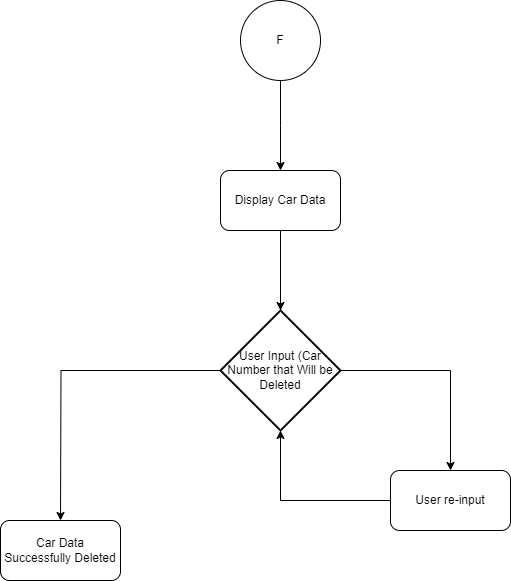

The diagram above was exported from draw.io. Its source (the exported page's mxGraphModel, read from the mxfile embedded in the PNG):
<mxGraphModel dx="1293" dy="574" grid="1" gridSize="10" guides="1" tooltips="1" connect="1" arrows="1" fold="1" page="1" pageScale="1" pageWidth="850" pageHeight="1100" math="0" shadow="0">
  <root>
    <mxCell id="0" />
    <mxCell id="1" parent="0" />
    <mxCell id="iyD1kDlsz-RTY-PHuMne-3" value="" style="edgeStyle=orthogonalEdgeStyle;rounded=0;orthogonalLoop=1;jettySize=auto;html=1;" parent="1" source="iyD1kDlsz-RTY-PHuMne-1" edge="1">
      <mxGeometry relative="1" as="geometry">
        <mxPoint x="420" y="470" as="targetPoint" />
      </mxGeometry>
    </mxCell>
    <mxCell id="iyD1kDlsz-RTY-PHuMne-1" value="F" style="ellipse;whiteSpace=wrap;html=1;aspect=fixed;" parent="1" vertex="1">
      <mxGeometry x="380" y="300" width="80" height="80" as="geometry" />
    </mxCell>
    <mxCell id="iyD1kDlsz-RTY-PHuMne-5" value="" style="edgeStyle=orthogonalEdgeStyle;rounded=0;orthogonalLoop=1;jettySize=auto;html=1;" parent="1" edge="1">
      <mxGeometry relative="1" as="geometry">
        <mxPoint x="420" y="530" as="sourcePoint" />
        <mxPoint x="420" y="610" as="targetPoint" />
      </mxGeometry>
    </mxCell>
    <mxCell id="iyD1kDlsz-RTY-PHuMne-7" value="" style="edgeStyle=orthogonalEdgeStyle;rounded=0;orthogonalLoop=1;jettySize=auto;html=1;entryX=0.5;entryY=0;entryDx=0;entryDy=0;" parent="1" source="pHw1SurzQNz-W-Usacjc-2" edge="1">
      <mxGeometry relative="1" as="geometry">
        <mxPoint x="360" y="640" as="sourcePoint" />
        <mxPoint x="200" y="820" as="targetPoint" />
      </mxGeometry>
    </mxCell>
    <mxCell id="iyD1kDlsz-RTY-PHuMne-9" value="" style="edgeStyle=orthogonalEdgeStyle;rounded=0;orthogonalLoop=1;jettySize=auto;html=1;exitX=0;exitY=0.5;exitDx=0;exitDy=0;entryX=0.5;entryY=1;entryDx=0;entryDy=0;entryPerimeter=0;" parent="1" source="pHw1SurzQNz-W-Usacjc-3" target="pHw1SurzQNz-W-Usacjc-2" edge="1">
      <mxGeometry relative="1" as="geometry">
        <mxPoint x="530" y="800" as="sourcePoint" />
        <mxPoint x="420" y="670" as="targetPoint" />
        <Array as="points">
          <mxPoint x="420" y="800" />
        </Array>
      </mxGeometry>
    </mxCell>
    <mxCell id="rHFWFXxvIi6WVgkZV3RU-1" value="" style="edgeStyle=orthogonalEdgeStyle;rounded=0;orthogonalLoop=1;jettySize=auto;html=1;exitX=1;exitY=0.5;exitDx=0;exitDy=0;entryX=0.5;entryY=0;entryDx=0;entryDy=0;exitPerimeter=0;" parent="1" source="pHw1SurzQNz-W-Usacjc-2" target="pHw1SurzQNz-W-Usacjc-3" edge="1">
      <mxGeometry relative="1" as="geometry">
        <mxPoint x="480" y="640" as="sourcePoint" />
        <mxPoint x="590" y="770" as="targetPoint" />
      </mxGeometry>
    </mxCell>
    <mxCell id="pHw1SurzQNz-W-Usacjc-1" value="Display Car Data" style="rounded=1;whiteSpace=wrap;html=1;" vertex="1" parent="1">
      <mxGeometry x="360" y="470" width="120" height="60" as="geometry" />
    </mxCell>
    <mxCell id="pHw1SurzQNz-W-Usacjc-2" value="User Input (Car Number that Will be Deleted" style="strokeWidth=2;html=1;shape=mxgraph.flowchart.decision;whiteSpace=wrap;" vertex="1" parent="1">
      <mxGeometry x="360" y="610" width="120" height="120" as="geometry" />
    </mxCell>
    <mxCell id="pHw1SurzQNz-W-Usacjc-3" value="User re-input" style="rounded=1;whiteSpace=wrap;html=1;" vertex="1" parent="1">
      <mxGeometry x="530" y="770" width="120" height="60" as="geometry" />
    </mxCell>
    <mxCell id="pHw1SurzQNz-W-Usacjc-4" value="Car Data Successfully Deleted" style="rounded=1;whiteSpace=wrap;html=1;" vertex="1" parent="1">
      <mxGeometry x="140" y="820" width="120" height="60" as="geometry" />
    </mxCell>
  </root>
</mxGraphModel>